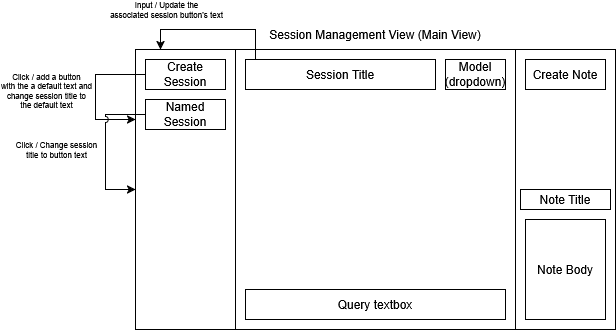

The diagram above was exported from draw.io. Its source (the exported page's mxGraphModel, read from the mxfile embedded in the PNG):
<mxGraphModel dx="815" dy="456" grid="1" gridSize="10" guides="1" tooltips="1" connect="1" arrows="1" fold="1" page="1" pageScale="1" pageWidth="1200" pageHeight="1600" math="0" shadow="0">
  <root>
    <mxCell id="0" />
    <mxCell id="1" parent="0" />
    <mxCell id="SpxsEVQk-rDjTd-gEtZH-4" parent="1" style="rounded=0;whiteSpace=wrap;html=1;" value="" vertex="1">
      <mxGeometry height="280" width="100" x="540" y="110" as="geometry" />
    </mxCell>
    <mxCell id="SpxsEVQk-rDjTd-gEtZH-12" parent="1" style="text;html=1;whiteSpace=wrap;strokeColor=default;fillColor=none;align=center;verticalAlign=middle;rounded=0;" value="Note Body" vertex="1">
      <mxGeometry height="100" width="80" x="550" y="280" as="geometry" />
    </mxCell>
    <mxCell id="SpxsEVQk-rDjTd-gEtZH-2" parent="1" style="rounded=0;whiteSpace=wrap;html=1;fillStyle=solid;fillColor=default;" value="" vertex="1">
      <mxGeometry height="280" width="280" x="260" y="110" as="geometry" />
    </mxCell>
    <mxCell id="SpxsEVQk-rDjTd-gEtZH-5" parent="1" style="rounded=0;whiteSpace=wrap;html=1;" value="" vertex="1">
      <mxGeometry height="280" width="100" x="160" y="110" as="geometry" />
    </mxCell>
    <mxCell id="SpxsEVQk-rDjTd-gEtZH-6" parent="1" style="text;html=1;whiteSpace=wrap;strokeColor=none;fillColor=none;align=center;verticalAlign=middle;rounded=0;labelBackgroundColor=default;" value="Session Management View (Main View)" vertex="1">
      <mxGeometry height="30" width="480" x="160" y="80" as="geometry" />
    </mxCell>
    <mxCell id="SpxsEVQk-rDjTd-gEtZH-20" edge="1" parent="1" source="SpxsEVQk-rDjTd-gEtZH-7" style="edgeStyle=orthogonalEdgeStyle;rounded=0;orthogonalLoop=1;jettySize=auto;html=1;entryX=0;entryY=0.25;entryDx=0;entryDy=0;" target="SpxsEVQk-rDjTd-gEtZH-5">
      <mxGeometry relative="1" as="geometry">
        <Array as="points">
          <mxPoint x="120" y="135" />
          <mxPoint x="120" y="180" />
        </Array>
      </mxGeometry>
    </mxCell>
    <mxCell id="SpxsEVQk-rDjTd-gEtZH-21" connectable="0" parent="SpxsEVQk-rDjTd-gEtZH-20" style="edgeLabel;html=1;align=center;verticalAlign=middle;resizable=0;points=[];fontSize=8;" value="&lt;div&gt;Click /&amp;nbsp;add a button&lt;/div&gt;&lt;div&gt;with the a default text and&lt;/div&gt;&lt;div&gt;change session title to&lt;/div&gt;&lt;div&gt;the default text&lt;/div&gt;" vertex="1">
      <mxGeometry relative="1" x="0.0601" y="-2" as="geometry">
        <mxPoint x="-48" y="-6" as="offset" />
      </mxGeometry>
    </mxCell>
    <mxCell id="SpxsEVQk-rDjTd-gEtZH-7" parent="1" style="text;html=1;whiteSpace=wrap;strokeColor=default;fillColor=none;align=center;verticalAlign=middle;rounded=0;" value="Create Session" vertex="1">
      <mxGeometry height="30" width="80" x="170" y="120" as="geometry" />
    </mxCell>
    <mxCell id="SpxsEVQk-rDjTd-gEtZH-8" parent="1" style="text;html=1;whiteSpace=wrap;strokeColor=default;fillColor=none;align=center;verticalAlign=middle;rounded=0;" value="Create Note" vertex="1">
      <mxGeometry height="30" width="80" x="550" y="120" as="geometry" />
    </mxCell>
    <mxCell id="SpxsEVQk-rDjTd-gEtZH-10" parent="1" style="text;html=1;whiteSpace=wrap;strokeColor=default;fillColor=none;align=center;verticalAlign=middle;rounded=0;" value="Note Title" vertex="1">
      <mxGeometry height="20" width="90" x="545" y="250" as="geometry" />
    </mxCell>
    <mxCell id="SpxsEVQk-rDjTd-gEtZH-13" parent="1" style="text;html=1;whiteSpace=wrap;strokeColor=default;fillColor=none;align=center;verticalAlign=middle;rounded=0;" value="Query textbox" vertex="1">
      <mxGeometry height="30" width="260" x="270" y="350" as="geometry" />
    </mxCell>
    <mxCell id="SpxsEVQk-rDjTd-gEtZH-38" edge="1" parent="1" source="SpxsEVQk-rDjTd-gEtZH-14" style="edgeStyle=orthogonalEdgeStyle;rounded=0;orthogonalLoop=1;jettySize=auto;html=1;entryX=0.25;entryY=0;entryDx=0;entryDy=0;" target="SpxsEVQk-rDjTd-gEtZH-5">
      <mxGeometry relative="1" as="geometry">
        <Array as="points">
          <mxPoint x="280" y="90" />
          <mxPoint x="185" y="90" />
        </Array>
      </mxGeometry>
    </mxCell>
    <mxCell id="SpxsEVQk-rDjTd-gEtZH-39" connectable="0" parent="SpxsEVQk-rDjTd-gEtZH-38" style="edgeLabel;html=1;align=center;verticalAlign=middle;resizable=0;points=[];fontSize=8;" value="&lt;div&gt;&lt;font&gt;Input / Update the&lt;/font&gt;&lt;/div&gt;&lt;div&gt;&lt;font&gt;associated session button's text&lt;/font&gt;&lt;/div&gt;" vertex="1">
      <mxGeometry relative="1" x="0.5272" y="1" as="geometry">
        <mxPoint x="-9" y="-21" as="offset" />
      </mxGeometry>
    </mxCell>
    <mxCell id="SpxsEVQk-rDjTd-gEtZH-14" parent="1" style="text;html=1;whiteSpace=wrap;strokeColor=default;fillColor=none;align=center;verticalAlign=middle;rounded=0;" value="Session Title" vertex="1">
      <mxGeometry height="30" width="190" x="270" y="120" as="geometry" />
    </mxCell>
    <mxCell id="SpxsEVQk-rDjTd-gEtZH-15" parent="1" style="text;html=1;whiteSpace=wrap;strokeColor=default;fillColor=none;align=center;verticalAlign=middle;rounded=0;" value="Model (dropdown)" vertex="1">
      <mxGeometry height="30" width="60" x="470" y="120" as="geometry" />
    </mxCell>
    <mxCell id="SpxsEVQk-rDjTd-gEtZH-36" edge="1" parent="1" source="SpxsEVQk-rDjTd-gEtZH-35" style="edgeStyle=orthogonalEdgeStyle;rounded=0;orthogonalLoop=1;jettySize=auto;html=1;entryX=0;entryY=0.5;entryDx=0;entryDy=0;jumpStyle=arc;" target="SpxsEVQk-rDjTd-gEtZH-5">
      <mxGeometry relative="1" as="geometry">
        <Array as="points">
          <mxPoint x="130" y="175" />
          <mxPoint x="130" y="250" />
        </Array>
      </mxGeometry>
    </mxCell>
    <mxCell id="SpxsEVQk-rDjTd-gEtZH-37" connectable="0" parent="SpxsEVQk-rDjTd-gEtZH-36" style="edgeLabel;html=1;align=center;verticalAlign=middle;resizable=0;points=[];fontSize=8;" value="&lt;div&gt;Click / Change session&lt;/div&gt;&lt;div&gt;title to button text&lt;/div&gt;" vertex="1">
      <mxGeometry relative="1" x="0.2039" y="-3" as="geometry">
        <mxPoint x="-47" y="-12" as="offset" />
      </mxGeometry>
    </mxCell>
    <mxCell id="SpxsEVQk-rDjTd-gEtZH-35" parent="1" style="text;html=1;whiteSpace=wrap;strokeColor=default;fillColor=none;align=center;verticalAlign=middle;rounded=0;" value="Named Session" vertex="1">
      <mxGeometry height="30" width="80" x="170" y="160" as="geometry" />
    </mxCell>
  </root>
</mxGraphModel>